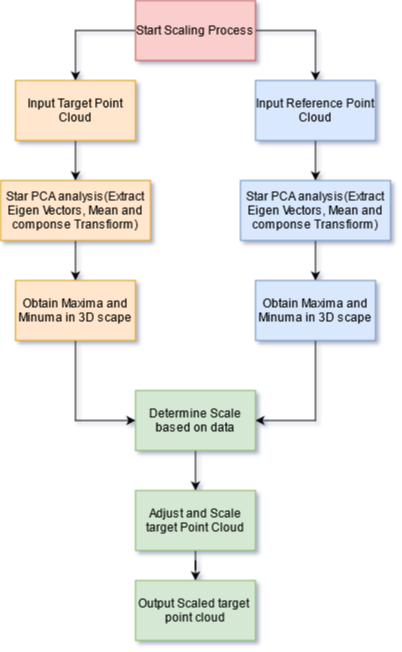

The diagram above was exported from draw.io. Its source (the exported page's mxGraphModel, read from the mxfile embedded in the PNG):
<mxGraphModel dx="1422" dy="752" grid="1" gridSize="10" guides="1" tooltips="1" connect="1" arrows="1" fold="1" page="1" pageScale="1" pageWidth="850" pageHeight="1100" math="0" shadow="0">
  <root>
    <mxCell id="0" />
    <mxCell id="1" parent="0" />
    <mxCell id="fTHVcrAdyQ-cFHVaM7lc-13" style="edgeStyle=orthogonalEdgeStyle;rounded=0;orthogonalLoop=1;jettySize=auto;html=1;exitX=0;exitY=0.5;exitDx=0;exitDy=0;entryX=0.5;entryY=0;entryDx=0;entryDy=0;" edge="1" parent="1" source="fTHVcrAdyQ-cFHVaM7lc-1" target="fTHVcrAdyQ-cFHVaM7lc-2">
      <mxGeometry relative="1" as="geometry" />
    </mxCell>
    <mxCell id="fTHVcrAdyQ-cFHVaM7lc-18" style="edgeStyle=orthogonalEdgeStyle;rounded=0;orthogonalLoop=1;jettySize=auto;html=1;exitX=1;exitY=0.5;exitDx=0;exitDy=0;entryX=0.5;entryY=0;entryDx=0;entryDy=0;" edge="1" parent="1" source="fTHVcrAdyQ-cFHVaM7lc-1" target="fTHVcrAdyQ-cFHVaM7lc-3">
      <mxGeometry relative="1" as="geometry" />
    </mxCell>
    <mxCell id="fTHVcrAdyQ-cFHVaM7lc-1" value="Start Scaling Process " style="rounded=0;whiteSpace=wrap;html=1;fillColor=#f8cecc;strokeColor=#b85450;" vertex="1" parent="1">
      <mxGeometry x="320" y="20" width="120" height="60" as="geometry" />
    </mxCell>
    <mxCell id="fTHVcrAdyQ-cFHVaM7lc-14" style="edgeStyle=orthogonalEdgeStyle;rounded=0;orthogonalLoop=1;jettySize=auto;html=1;exitX=0.5;exitY=1;exitDx=0;exitDy=0;entryX=0.5;entryY=0;entryDx=0;entryDy=0;" edge="1" parent="1" source="fTHVcrAdyQ-cFHVaM7lc-2" target="fTHVcrAdyQ-cFHVaM7lc-4">
      <mxGeometry relative="1" as="geometry" />
    </mxCell>
    <mxCell id="fTHVcrAdyQ-cFHVaM7lc-2" value="Input Target Point Cloud" style="rounded=0;whiteSpace=wrap;html=1;fillColor=#ffe6cc;strokeColor=#d79b00;" vertex="1" parent="1">
      <mxGeometry x="200" y="100" width="120" height="60" as="geometry" />
    </mxCell>
    <mxCell id="fTHVcrAdyQ-cFHVaM7lc-19" style="edgeStyle=orthogonalEdgeStyle;rounded=0;orthogonalLoop=1;jettySize=auto;html=1;exitX=0.5;exitY=1;exitDx=0;exitDy=0;" edge="1" parent="1" source="fTHVcrAdyQ-cFHVaM7lc-3" target="fTHVcrAdyQ-cFHVaM7lc-8">
      <mxGeometry relative="1" as="geometry" />
    </mxCell>
    <mxCell id="fTHVcrAdyQ-cFHVaM7lc-3" value="Input Reference Point Cloud" style="rounded=0;whiteSpace=wrap;html=1;fillColor=#dae8fc;strokeColor=#6c8ebf;" vertex="1" parent="1">
      <mxGeometry x="440" y="100" width="120" height="60" as="geometry" />
    </mxCell>
    <mxCell id="fTHVcrAdyQ-cFHVaM7lc-15" style="edgeStyle=orthogonalEdgeStyle;rounded=0;orthogonalLoop=1;jettySize=auto;html=1;exitX=0.5;exitY=1;exitDx=0;exitDy=0;entryX=0.5;entryY=0;entryDx=0;entryDy=0;" edge="1" parent="1" source="fTHVcrAdyQ-cFHVaM7lc-4" target="fTHVcrAdyQ-cFHVaM7lc-6">
      <mxGeometry relative="1" as="geometry" />
    </mxCell>
    <mxCell id="fTHVcrAdyQ-cFHVaM7lc-4" value="Star PCA analysis(Extract Eigen Vectors, Mean and componse Transfiorm)" style="rounded=0;whiteSpace=wrap;html=1;fillColor=#ffe6cc;strokeColor=#d79b00;" vertex="1" parent="1">
      <mxGeometry x="185" y="200" width="150" height="60" as="geometry" />
    </mxCell>
    <mxCell id="fTHVcrAdyQ-cFHVaM7lc-16" style="edgeStyle=orthogonalEdgeStyle;rounded=0;orthogonalLoop=1;jettySize=auto;html=1;exitX=0.5;exitY=1;exitDx=0;exitDy=0;entryX=0;entryY=0.5;entryDx=0;entryDy=0;" edge="1" parent="1" source="fTHVcrAdyQ-cFHVaM7lc-6" target="fTHVcrAdyQ-cFHVaM7lc-10">
      <mxGeometry relative="1" as="geometry" />
    </mxCell>
    <mxCell id="fTHVcrAdyQ-cFHVaM7lc-6" value="Obtain Maxima and Minuma in 3D scape " style="rounded=0;whiteSpace=wrap;html=1;fillColor=#ffe6cc;strokeColor=#d79b00;" vertex="1" parent="1">
      <mxGeometry x="200" y="300" width="120" height="60" as="geometry" />
    </mxCell>
    <mxCell id="fTHVcrAdyQ-cFHVaM7lc-20" style="edgeStyle=orthogonalEdgeStyle;rounded=0;orthogonalLoop=1;jettySize=auto;html=1;exitX=0.5;exitY=1;exitDx=0;exitDy=0;entryX=0.5;entryY=0;entryDx=0;entryDy=0;" edge="1" parent="1" source="fTHVcrAdyQ-cFHVaM7lc-8" target="fTHVcrAdyQ-cFHVaM7lc-9">
      <mxGeometry relative="1" as="geometry" />
    </mxCell>
    <mxCell id="fTHVcrAdyQ-cFHVaM7lc-8" value="Star PCA analysis(Extract Eigen Vectors, Mean and componse Transfiorm)" style="rounded=0;whiteSpace=wrap;html=1;fillColor=#dae8fc;strokeColor=#6c8ebf;" vertex="1" parent="1">
      <mxGeometry x="425" y="200" width="150" height="60" as="geometry" />
    </mxCell>
    <mxCell id="fTHVcrAdyQ-cFHVaM7lc-17" style="edgeStyle=orthogonalEdgeStyle;rounded=0;orthogonalLoop=1;jettySize=auto;html=1;exitX=0.5;exitY=1;exitDx=0;exitDy=0;entryX=1;entryY=0.5;entryDx=0;entryDy=0;" edge="1" parent="1" source="fTHVcrAdyQ-cFHVaM7lc-9" target="fTHVcrAdyQ-cFHVaM7lc-10">
      <mxGeometry relative="1" as="geometry" />
    </mxCell>
    <mxCell id="fTHVcrAdyQ-cFHVaM7lc-9" value="Obtain Maxima and Minuma in 3D scape " style="rounded=0;whiteSpace=wrap;html=1;fillColor=#dae8fc;strokeColor=#6c8ebf;" vertex="1" parent="1">
      <mxGeometry x="440" y="300" width="120" height="60" as="geometry" />
    </mxCell>
    <mxCell id="fTHVcrAdyQ-cFHVaM7lc-21" style="edgeStyle=orthogonalEdgeStyle;rounded=0;orthogonalLoop=1;jettySize=auto;html=1;exitX=0.5;exitY=1;exitDx=0;exitDy=0;" edge="1" parent="1" source="fTHVcrAdyQ-cFHVaM7lc-10" target="fTHVcrAdyQ-cFHVaM7lc-11">
      <mxGeometry relative="1" as="geometry" />
    </mxCell>
    <mxCell id="fTHVcrAdyQ-cFHVaM7lc-10" value="Determine Scale based on data" style="rounded=0;whiteSpace=wrap;html=1;fillColor=#d5e8d4;strokeColor=#82b366;" vertex="1" parent="1">
      <mxGeometry x="320" y="410" width="120" height="60" as="geometry" />
    </mxCell>
    <mxCell id="fTHVcrAdyQ-cFHVaM7lc-22" style="edgeStyle=orthogonalEdgeStyle;rounded=0;orthogonalLoop=1;jettySize=auto;html=1;exitX=0.5;exitY=1;exitDx=0;exitDy=0;" edge="1" parent="1" source="fTHVcrAdyQ-cFHVaM7lc-11" target="fTHVcrAdyQ-cFHVaM7lc-12">
      <mxGeometry relative="1" as="geometry" />
    </mxCell>
    <mxCell id="fTHVcrAdyQ-cFHVaM7lc-11" value="Adjust and Scale target Point Cloud" style="rounded=0;whiteSpace=wrap;html=1;fillColor=#d5e8d4;strokeColor=#82b366;" vertex="1" parent="1">
      <mxGeometry x="320" y="510" width="120" height="60" as="geometry" />
    </mxCell>
    <mxCell id="fTHVcrAdyQ-cFHVaM7lc-12" value="Output Scaled target&amp;nbsp; point cloud" style="rounded=0;whiteSpace=wrap;html=1;fillColor=#d5e8d4;strokeColor=#82b366;" vertex="1" parent="1">
      <mxGeometry x="320" y="600" width="120" height="60" as="geometry" />
    </mxCell>
  </root>
</mxGraphModel>